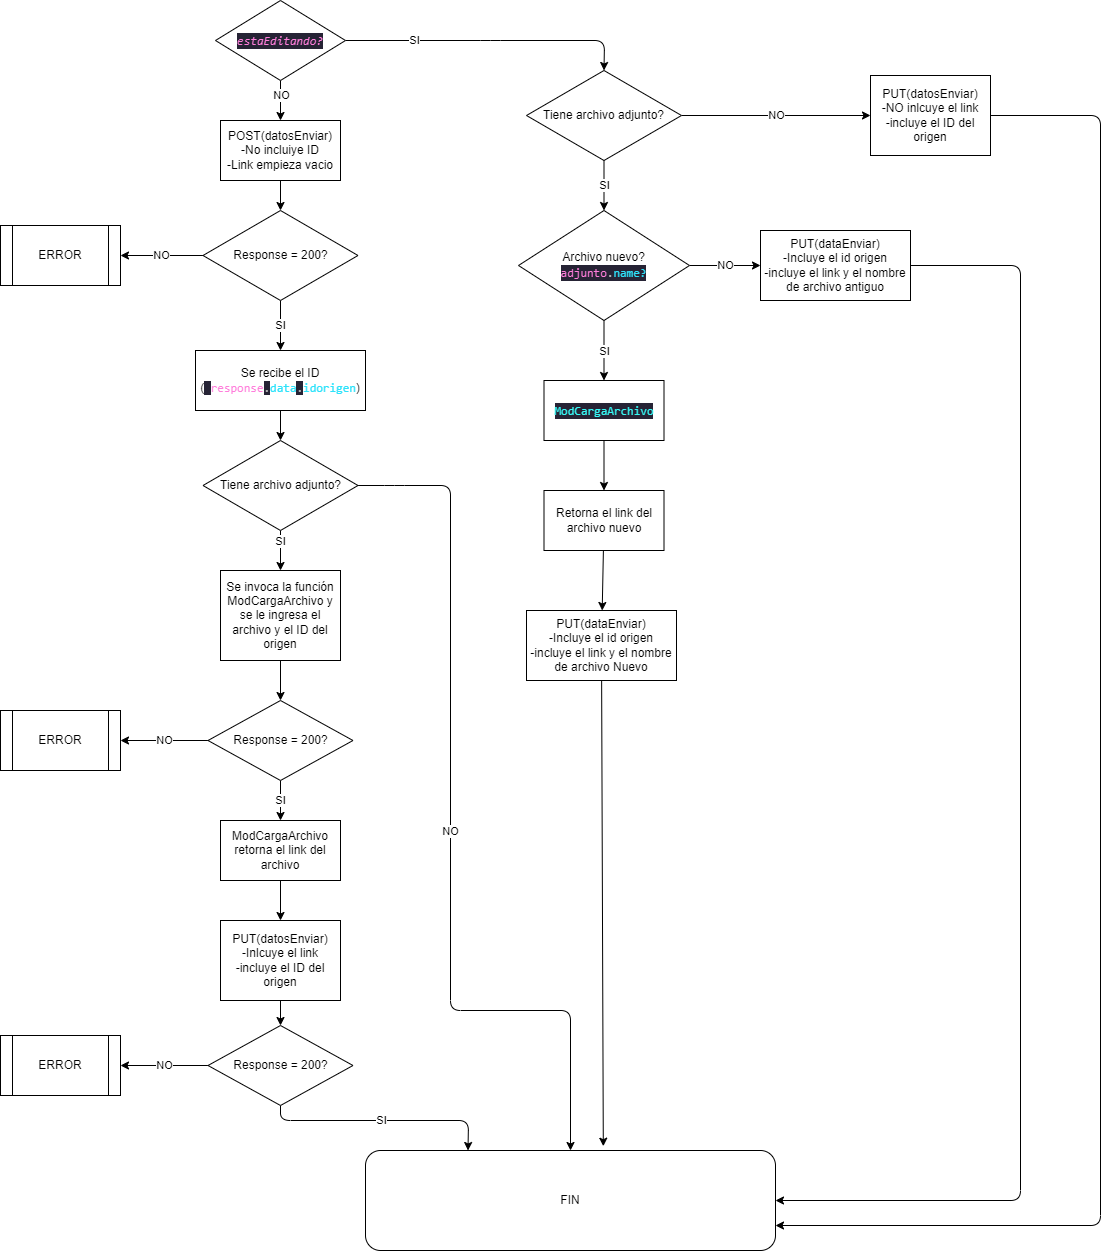

The diagram above was exported from draw.io. Its source (the exported page's mxGraphModel, read from the mxfile embedded in the PNG):
<mxGraphModel dx="1145" dy="623" grid="1" gridSize="10" guides="1" tooltips="1" connect="1" arrows="1" fold="1" page="1" pageScale="1" pageWidth="827" pageHeight="1169" math="0" shadow="0">
  <root>
    <mxCell id="0" />
    <mxCell id="1" parent="0" />
    <mxCell id="5" style="edgeStyle=none;html=1;entryX=0.5;entryY=0;entryDx=0;entryDy=0;" edge="1" parent="1" source="2" target="56">
      <mxGeometry relative="1" as="geometry">
        <mxPoint x="655" y="170" as="targetPoint" />
        <Array as="points">
          <mxPoint x="510" y="120" />
          <mxPoint x="624" y="120" />
        </Array>
      </mxGeometry>
    </mxCell>
    <mxCell id="7" value="SI&lt;br&gt;" style="edgeLabel;html=1;align=center;verticalAlign=middle;resizable=0;points=[];" vertex="1" connectable="0" parent="5">
      <mxGeometry x="-0.5281" y="1" relative="1" as="geometry">
        <mxPoint as="offset" />
      </mxGeometry>
    </mxCell>
    <mxCell id="6" style="edgeStyle=none;html=1;entryX=0.5;entryY=0;entryDx=0;entryDy=0;" edge="1" parent="1" source="2" target="3">
      <mxGeometry relative="1" as="geometry" />
    </mxCell>
    <mxCell id="8" value="NO" style="edgeLabel;html=1;align=center;verticalAlign=middle;resizable=0;points=[];" vertex="1" connectable="0" parent="6">
      <mxGeometry x="-0.2809" relative="1" as="geometry">
        <mxPoint as="offset" />
      </mxGeometry>
    </mxCell>
    <mxCell id="2" value="&lt;div style=&quot;color: rgb(187 , 187 , 187) ; background-color: rgb(38 , 35 , 53) ; font-family: &amp;#34;consolas&amp;#34; , &amp;#34;courier new&amp;#34; , monospace ; line-height: 16px&quot;&gt;&lt;span style=&quot;color: #ff7edb ; font-style: italic&quot;&gt;estaEditando?&lt;/span&gt;&lt;/div&gt;" style="rhombus;whiteSpace=wrap;html=1;" vertex="1" parent="1">
      <mxGeometry x="235" y="80" width="130" height="80" as="geometry" />
    </mxCell>
    <mxCell id="49" style="edgeStyle=none;html=1;exitX=0.5;exitY=1;exitDx=0;exitDy=0;entryX=0.5;entryY=0;entryDx=0;entryDy=0;" edge="1" parent="1" source="3" target="46">
      <mxGeometry relative="1" as="geometry" />
    </mxCell>
    <mxCell id="3" value="POST(datosEnviar)&lt;br&gt;-No incluiye ID&lt;br&gt;-Link empieza vacio" style="rounded=0;whiteSpace=wrap;html=1;" vertex="1" parent="1">
      <mxGeometry x="240" y="200" width="120" height="60" as="geometry" />
    </mxCell>
    <mxCell id="76" style="edgeStyle=none;html=1;entryX=1;entryY=0.5;entryDx=0;entryDy=0;" edge="1" parent="1" source="4" target="25">
      <mxGeometry relative="1" as="geometry">
        <Array as="points">
          <mxPoint x="1040" y="345" />
          <mxPoint x="1040" y="1280" />
        </Array>
      </mxGeometry>
    </mxCell>
    <mxCell id="4" value="PUT(dataEnviar)&lt;br&gt;-Incluye el id origen&lt;br&gt;-incluye el link y el nombre de archivo antiguo" style="rounded=0;whiteSpace=wrap;html=1;" vertex="1" parent="1">
      <mxGeometry x="780" y="310" width="150" height="70" as="geometry" />
    </mxCell>
    <mxCell id="15" style="edgeStyle=none;html=1;exitX=0.5;exitY=1;exitDx=0;exitDy=0;entryX=0.5;entryY=0;entryDx=0;entryDy=0;" edge="1" parent="1" source="10" target="13">
      <mxGeometry relative="1" as="geometry">
        <mxPoint x="300" y="675" as="targetPoint" />
      </mxGeometry>
    </mxCell>
    <mxCell id="17" value="SI" style="edgeLabel;html=1;align=center;verticalAlign=middle;resizable=0;points=[];" vertex="1" connectable="0" parent="15">
      <mxGeometry x="-0.4666" y="-1" relative="1" as="geometry">
        <mxPoint as="offset" />
      </mxGeometry>
    </mxCell>
    <mxCell id="43" value="NO" style="edgeStyle=none;html=1;entryX=0.5;entryY=0;entryDx=0;entryDy=0;" edge="1" parent="1" source="10" target="25">
      <mxGeometry relative="1" as="geometry">
        <mxPoint x="570" y="605" as="targetPoint" />
        <Array as="points">
          <mxPoint x="414" y="565" />
          <mxPoint x="470" y="565" />
          <mxPoint x="470" y="1090" />
          <mxPoint x="590" y="1090" />
        </Array>
      </mxGeometry>
    </mxCell>
    <mxCell id="10" value="Tiene archivo adjunto?" style="rhombus;whiteSpace=wrap;html=1;" vertex="1" parent="1">
      <mxGeometry x="222.5" y="520" width="155" height="90" as="geometry" />
    </mxCell>
    <mxCell id="54" style="edgeStyle=none;html=1;entryX=0.5;entryY=0;entryDx=0;entryDy=0;" edge="1" parent="1" source="13" target="27">
      <mxGeometry relative="1" as="geometry" />
    </mxCell>
    <mxCell id="13" value="Se invoca la función ModCargaArchivo y se le ingresa el archivo y el ID del origen" style="rounded=0;whiteSpace=wrap;html=1;" vertex="1" parent="1">
      <mxGeometry x="240" y="650" width="120" height="90" as="geometry" />
    </mxCell>
    <mxCell id="48" style="edgeStyle=none;html=1;exitX=0.5;exitY=1;exitDx=0;exitDy=0;entryX=0.5;entryY=0;entryDx=0;entryDy=0;" edge="1" parent="1" source="18" target="10">
      <mxGeometry relative="1" as="geometry" />
    </mxCell>
    <mxCell id="18" value="Se recibe el ID (&lt;span style=&quot;background-color: rgb(38 , 35 , 53) ; color: rgb(187 , 187 , 187) ; font-family: &amp;#34;consolas&amp;#34; , &amp;#34;courier new&amp;#34; , monospace&quot;&gt;&amp;nbsp;&lt;/span&gt;&lt;span style=&quot;font-family: &amp;#34;consolas&amp;#34; , &amp;#34;courier new&amp;#34; , monospace ; color: rgb(255 , 126 , 219)&quot;&gt;response&lt;/span&gt;&lt;span style=&quot;background-color: rgb(38 , 35 , 53) ; color: rgb(187 , 187 , 187) ; font-family: &amp;#34;consolas&amp;#34; , &amp;#34;courier new&amp;#34; , monospace&quot;&gt;.&lt;/span&gt;&lt;span style=&quot;font-family: &amp;#34;consolas&amp;#34; , &amp;#34;courier new&amp;#34; , monospace ; color: rgb(46 , 226 , 250)&quot;&gt;data&lt;/span&gt;&lt;span style=&quot;background-color: rgb(38 , 35 , 53) ; color: rgb(187 , 187 , 187) ; font-family: &amp;#34;consolas&amp;#34; , &amp;#34;courier new&amp;#34; , monospace&quot;&gt;.&lt;/span&gt;&lt;span style=&quot;font-family: &amp;#34;consolas&amp;#34; , &amp;#34;courier new&amp;#34; , monospace ; color: rgb(46 , 226 , 250)&quot;&gt;idorigen&lt;/span&gt;&lt;span&gt;)&lt;/span&gt;" style="rounded=0;whiteSpace=wrap;html=1;" vertex="1" parent="1">
      <mxGeometry x="215" y="430" width="170" height="60" as="geometry" />
    </mxCell>
    <mxCell id="55" style="edgeStyle=none;html=1;entryX=0.5;entryY=0;entryDx=0;entryDy=0;" edge="1" parent="1" source="21" target="23">
      <mxGeometry relative="1" as="geometry" />
    </mxCell>
    <mxCell id="21" value="ModCargaArchivo retorna el link del archivo" style="rounded=0;whiteSpace=wrap;html=1;" vertex="1" parent="1">
      <mxGeometry x="240" y="900" width="120" height="60" as="geometry" />
    </mxCell>
    <mxCell id="34" style="edgeStyle=none;html=1;entryX=0.5;entryY=0;entryDx=0;entryDy=0;" edge="1" parent="1" source="23" target="33">
      <mxGeometry relative="1" as="geometry" />
    </mxCell>
    <mxCell id="23" value="PUT(datosEnviar)&lt;br&gt;-Inlcuye el link&lt;br&gt;-incluye el ID del origen" style="rounded=0;whiteSpace=wrap;html=1;" vertex="1" parent="1">
      <mxGeometry x="240" y="1000" width="120" height="80" as="geometry" />
    </mxCell>
    <mxCell id="25" value="FIN" style="rounded=1;whiteSpace=wrap;html=1;" vertex="1" parent="1">
      <mxGeometry x="385" y="1230" width="410" height="100" as="geometry" />
    </mxCell>
    <mxCell id="26" value="ERROR&lt;br&gt;" style="shape=process;whiteSpace=wrap;html=1;backgroundOutline=1;" vertex="1" parent="1">
      <mxGeometry x="20" y="1115" width="120" height="60" as="geometry" />
    </mxCell>
    <mxCell id="31" value="SI" style="edgeStyle=none;html=1;entryX=0.5;entryY=0;entryDx=0;entryDy=0;" edge="1" parent="1" source="27" target="21">
      <mxGeometry relative="1" as="geometry">
        <mxPoint x="300" y="940" as="targetPoint" />
      </mxGeometry>
    </mxCell>
    <mxCell id="41" value="NO" style="edgeStyle=none;html=1;entryX=1;entryY=0.5;entryDx=0;entryDy=0;" edge="1" parent="1" source="27" target="40">
      <mxGeometry relative="1" as="geometry" />
    </mxCell>
    <mxCell id="27" value="Response = 200?" style="rhombus;whiteSpace=wrap;html=1;" vertex="1" parent="1">
      <mxGeometry x="227.5" y="780" width="145" height="80" as="geometry" />
    </mxCell>
    <mxCell id="39" value="NO" style="edgeStyle=none;html=1;exitX=0;exitY=0.5;exitDx=0;exitDy=0;entryX=1;entryY=0.5;entryDx=0;entryDy=0;" edge="1" parent="1" source="33" target="26">
      <mxGeometry relative="1" as="geometry" />
    </mxCell>
    <mxCell id="45" value="SI" style="edgeStyle=none;html=1;entryX=0.25;entryY=0;entryDx=0;entryDy=0;" edge="1" parent="1" source="33" target="25">
      <mxGeometry relative="1" as="geometry">
        <Array as="points">
          <mxPoint x="300" y="1200" />
          <mxPoint x="488" y="1200" />
        </Array>
      </mxGeometry>
    </mxCell>
    <mxCell id="33" value="Response = 200?" style="rhombus;whiteSpace=wrap;html=1;" vertex="1" parent="1">
      <mxGeometry x="227.5" y="1105" width="145" height="80" as="geometry" />
    </mxCell>
    <mxCell id="40" value="ERROR&lt;br&gt;" style="shape=process;whiteSpace=wrap;html=1;backgroundOutline=1;" vertex="1" parent="1">
      <mxGeometry x="20" y="790" width="120" height="60" as="geometry" />
    </mxCell>
    <mxCell id="47" value="SI" style="edgeStyle=none;html=1;exitX=0.5;exitY=1;exitDx=0;exitDy=0;entryX=0.5;entryY=0;entryDx=0;entryDy=0;" edge="1" parent="1" source="46" target="18">
      <mxGeometry relative="1" as="geometry" />
    </mxCell>
    <mxCell id="53" value="NO" style="edgeStyle=none;html=1;" edge="1" parent="1" source="46" target="50">
      <mxGeometry relative="1" as="geometry" />
    </mxCell>
    <mxCell id="46" value="Response = 200?" style="rhombus;whiteSpace=wrap;html=1;" vertex="1" parent="1">
      <mxGeometry x="222.5" y="290" width="155" height="90" as="geometry" />
    </mxCell>
    <mxCell id="50" value="ERROR&lt;br&gt;" style="shape=process;whiteSpace=wrap;html=1;backgroundOutline=1;" vertex="1" parent="1">
      <mxGeometry x="20" y="305" width="120" height="60" as="geometry" />
    </mxCell>
    <mxCell id="63" value="SI" style="edgeStyle=none;html=1;entryX=0.5;entryY=0;entryDx=0;entryDy=0;" edge="1" parent="1" source="56" target="62">
      <mxGeometry relative="1" as="geometry" />
    </mxCell>
    <mxCell id="65" value="NO" style="edgeStyle=none;html=1;entryX=0;entryY=0.5;entryDx=0;entryDy=0;" edge="1" parent="1" source="56" target="66">
      <mxGeometry relative="1" as="geometry">
        <mxPoint x="770" y="195" as="targetPoint" />
      </mxGeometry>
    </mxCell>
    <mxCell id="56" value="Tiene archivo adjunto?" style="rhombus;whiteSpace=wrap;html=1;" vertex="1" parent="1">
      <mxGeometry x="546" y="150" width="155" height="90" as="geometry" />
    </mxCell>
    <mxCell id="69" value="SI" style="edgeStyle=none;html=1;" edge="1" parent="1" source="62" target="67">
      <mxGeometry relative="1" as="geometry" />
    </mxCell>
    <mxCell id="72" value="NO" style="edgeStyle=none;html=1;" edge="1" parent="1" source="62" target="4">
      <mxGeometry relative="1" as="geometry" />
    </mxCell>
    <mxCell id="62" value="Archivo nuevo?&lt;br&gt;&lt;div style=&quot;color: rgb(187 , 187 , 187) ; background-color: rgb(38 , 35 , 53) ; font-family: &amp;#34;consolas&amp;#34; , &amp;#34;courier new&amp;#34; , monospace ; line-height: 16px&quot;&gt;&lt;span style=&quot;color: #ff7edb&quot;&gt;adjunto&lt;/span&gt;.&lt;span style=&quot;color: #2ee2fa&quot;&gt;name?&lt;/span&gt;&lt;/div&gt;" style="rhombus;whiteSpace=wrap;html=1;" vertex="1" parent="1">
      <mxGeometry x="538" y="290" width="171" height="110" as="geometry" />
    </mxCell>
    <mxCell id="78" style="edgeStyle=none;html=1;entryX=1;entryY=0.75;entryDx=0;entryDy=0;" edge="1" parent="1" source="66" target="25">
      <mxGeometry relative="1" as="geometry">
        <mxPoint x="789.9999999999998" y="1481.9607364430146" as="targetPoint" />
        <Array as="points">
          <mxPoint x="1120" y="195" />
          <mxPoint x="1120" y="1305" />
        </Array>
      </mxGeometry>
    </mxCell>
    <mxCell id="66" value="PUT(datosEnviar)&lt;br&gt;-NO inlcuye el link&lt;br&gt;-incluye el ID del origen" style="rounded=0;whiteSpace=wrap;html=1;" vertex="1" parent="1">
      <mxGeometry x="890" y="155" width="120" height="80" as="geometry" />
    </mxCell>
    <mxCell id="71" value="" style="edgeStyle=none;html=1;" edge="1" parent="1" source="67" target="70">
      <mxGeometry relative="1" as="geometry" />
    </mxCell>
    <mxCell id="67" value="&#10;&#10;&lt;div style=&quot;color: rgb(187, 187, 187); background-color: rgb(38, 35, 53); font-family: consolas, &amp;quot;courier new&amp;quot;, monospace; font-weight: normal; font-size: 12px; line-height: 16px;&quot;&gt;&lt;div&gt;&lt;span style=&quot;color: #36f9f6&quot;&gt;ModCargaArchivo&lt;/span&gt;&lt;/div&gt;&lt;/div&gt;&#10;&#10;" style="rounded=0;whiteSpace=wrap;html=1;" vertex="1" parent="1">
      <mxGeometry x="563.5" y="460" width="120" height="60" as="geometry" />
    </mxCell>
    <mxCell id="74" value="" style="edgeStyle=none;html=1;" edge="1" parent="1" source="70" target="73">
      <mxGeometry relative="1" as="geometry" />
    </mxCell>
    <mxCell id="70" value="Retorna el link del archivo nuevo" style="rounded=0;whiteSpace=wrap;html=1;" vertex="1" parent="1">
      <mxGeometry x="563.5" y="570" width="120" height="60" as="geometry" />
    </mxCell>
    <mxCell id="75" style="edgeStyle=none;html=1;entryX=0.58;entryY=-0.043;entryDx=0;entryDy=0;entryPerimeter=0;" edge="1" parent="1" source="73" target="25">
      <mxGeometry relative="1" as="geometry" />
    </mxCell>
    <mxCell id="73" value="PUT(dataEnviar)&lt;br&gt;-Incluye el id origen&lt;br&gt;-incluye el link y el nombre de archivo Nuevo" style="rounded=0;whiteSpace=wrap;html=1;" vertex="1" parent="1">
      <mxGeometry x="546" y="690" width="150" height="70" as="geometry" />
    </mxCell>
  </root>
</mxGraphModel>